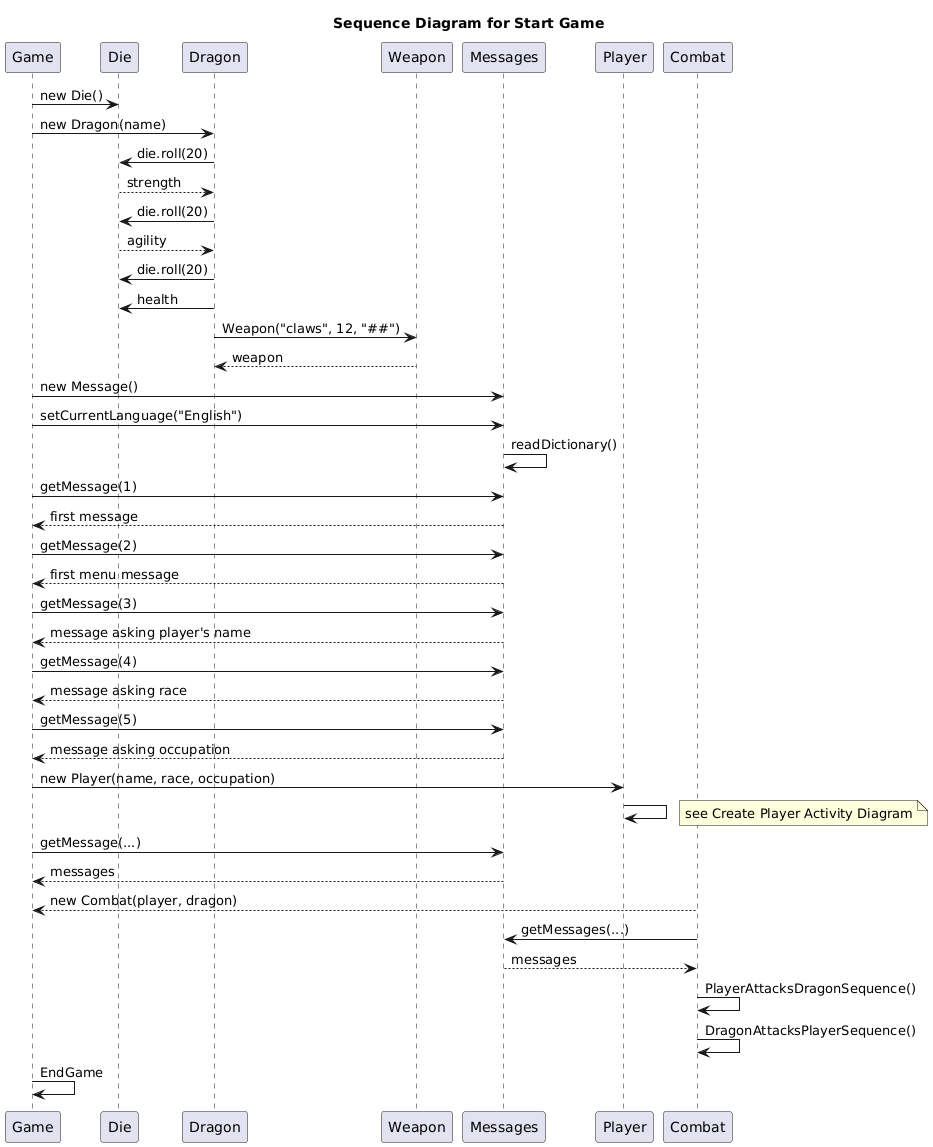

The diagram above was rendered by PlantUML. Its source (embedded in the PNG):
@startuml
title Sequence Diagram for Start Game

Game -> Die : new Die()
Game -> Dragon : new Dragon(name)
Dragon -> Die : die.roll(20)
Dragon <-- Die : strength
Dragon -> Die : die.roll(20)
Dragon <-- Die : agility
Dragon -> Die : die.roll(20)
Dragon -> Die : health
Dragon ->  Weapon: Weapon("claws", 12, "##")
Dragon <-- Weapon: weapon
Game -> Messages : new Message()
Game -> Messages : setCurrentLanguage("English")
Messages -> Messages : readDictionary()
Game -> Messages : getMessage(1)
Game <-- Messages: first message
Game -> Messages : getMessage(2)
Game <-- Messages: first menu message
Game -> Messages : getMessage(3)
Game <-- Messages: message asking player's name
Game -> Messages : getMessage(4)
Game <-- Messages: message asking race
Game -> Messages : getMessage(5)
Game <-- Messages: message asking occupation
Game -> Player : new Player(name, race, occupation)
Player ->Player 
note right
  see Create Player Activity Diagram
end note
Game -> Messages : getMessage(...)
Game <-- Messages : messages
Game <-- Combat : new Combat(player, dragon)
Combat -> Messages : getMessages(...)
Combat <-- Messages : messages
Combat -> Combat : PlayerAttacksDragonSequence()
Combat -> Combat : DragonAttacksPlayerSequence()
Game -> Game : EndGame
@enduml